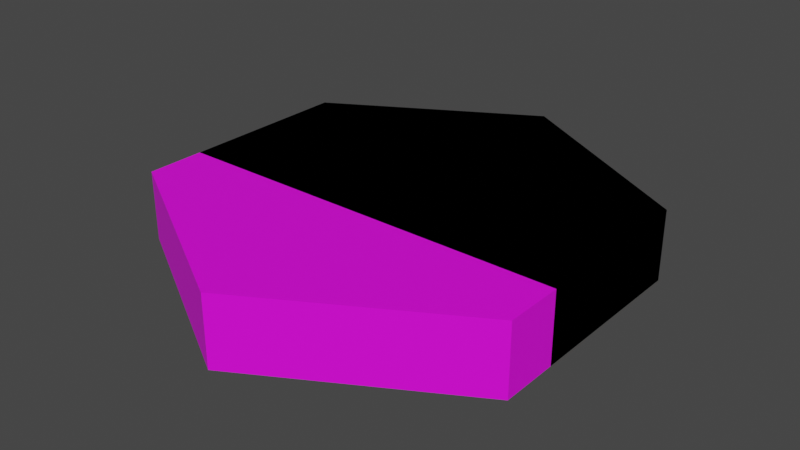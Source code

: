 # Source: 10wall.blend  (saved by Blender 4.0.36; exported with 4.5.12 LTS)
import bpy
from mathutils import Matrix  # noqa: F401  (used for matrix-valued properties, if any)

bpy.ops.wm.read_factory_settings(use_empty=True)
scene = bpy.context.scene
scene.name = 'Scene'

# ---- collections
col_collection = bpy.data.collections.new('Collection'); scene.collection.children.link(col_collection)
col_defaultsize = bpy.data.collections.new('DefaultSize'); scene.collection.children.link(col_defaultsize)

# ---- images (referenced by path relative to the original .blend; pixels are not part of the script)
import os
ASSET_DIR = os.environ.get("B2B_ASSET_DIR", "")  # directory of the original .blend (textures are referenced by path, not embedded)
HERE = os.path.dirname(os.path.abspath(__file__))  # packed textures are extracted next to this script under _unpacked/

def load_image(name, relpath, width, height, colorspace="sRGB"):
    """Load a texture the original file referenced (path relative to the .blend, or extracted next to this script)."""
    p = next((c for c in (os.path.join(HERE, relpath), os.path.join(ASSET_DIR, relpath)) if relpath and os.path.exists(c)), "")
    if p:
        img = bpy.data.images.load(p, check_existing=True)
        img.name = name
    else:  # same state as the original file: an image datablock whose file is absent (Cycles renders it pink)
        img = bpy.data.images.new(name, width, height)
        img.source = "FILE"
        img.filepath = "//" + (relpath or name)
    img.colorspace_settings.name = colorspace
    return img
img_base_palette_png = load_image('base_palette.png', 'base_palette.png', 1024, 1024, 'sRGB')

# ---- materials (node trees are filled in below, after node groups)
mat_basepalette = bpy.data.materials.new('BasePalette')
mat_basepalette.alpha_threshold = 0.0
mat_basepalette.use_transparent_shadow = False
mat_basepalette.roughness = 0.5
mat_basepalette.line_color = (0.0, 0.0, 0.0, 1.0)
mat_basepalette_001 = bpy.data.materials.new('BasePalette.001')
mat_basepalette_001.alpha_threshold = 0.0
mat_basepalette_001.use_transparent_shadow = False
mat_basepalette_001.roughness = 0.5
mat_basepalette_001.line_color = (0.0, 0.0, 0.0, 1.0)

# ---- material node trees
mat_basepalette.use_nodes = True; mat_basepalette.node_tree.nodes.clear()
_N = mat_basepalette.node_tree.nodes; _L = mat_basepalette.node_tree.links
n0 = _N.new('ShaderNodeOutputMaterial'); n0.name = 'Material Output'; n0.location = (300, 300)
n1 = _N.new('ShaderNodeBsdfPrincipled'); n1.name = 'Principled BSDF'; n1.location = (10, 300)
n1.distribution = 'GGX'
n1.subsurface_method = 'RANDOM_WALK_SKIN'
n1.inputs[3].default_value = 1.45
n1.inputs[27].default_value = (0.0, 0.0, 0.0, 1.0)
n1.inputs[28].default_value = 1.0
n2 = _N.new('ShaderNodeTexImage'); n2.name = 'Image Texture'; n2.location = (-464, 137)
n2.image = img_base_palette_png
_L.new(n1.outputs[0], n0.inputs[0])
_L.new(n2.outputs[0], n1.inputs[0])
n0.is_active_output = True
mat_basepalette_001.use_nodes = True; mat_basepalette_001.node_tree.nodes.clear()
_N = mat_basepalette_001.node_tree.nodes; _L = mat_basepalette_001.node_tree.links
n0 = _N.new('ShaderNodeOutputMaterial'); n0.name = 'Material Output'; n0.location = (300, 300)
n1 = _N.new('ShaderNodeBsdfPrincipled'); n1.name = 'Principled BSDF'; n1.location = (10, 300)
n1.distribution = 'GGX'
n1.subsurface_method = 'RANDOM_WALK_SKIN'
n1.inputs[3].default_value = 1.45
n1.inputs[27].default_value = (0.0, 0.0, 0.0, 1.0)
n1.inputs[28].default_value = 1.0
n2 = _N.new('ShaderNodeTexImage'); n2.name = 'Image Texture'; n2.location = (-464, 137)
n2.image = img_base_palette_png
_L.new(n1.outputs[0], n0.inputs[0])
_L.new(n2.outputs[0], n1.inputs[0])
n0.is_active_output = True

# ---- world
world_world = bpy.data.worlds.new('World'); scene.world = world_world
world_world.use_nodes = True; world_world.node_tree.nodes.clear()
_N = world_world.node_tree.nodes; _L = world_world.node_tree.links
n0 = _N.new('ShaderNodeOutputWorld'); n0.name = 'World Output'; n0.location = (300, 300)
n1 = _N.new('ShaderNodeBackground'); n1.name = 'Background'; n1.location = (10, 300)
n1.inputs[0].default_value = (0.05088, 0.05088, 0.05088, 1.0)
_L.new(n1.outputs[0], n0.inputs[0])
n0.is_active_output = True
world_world.color = (0.05088, 0.05088, 0.05088)
world_world.use_sun_shadow = False
world_world.sun_shadow_jitter_overblur = 0.0

# ---- meshes
me_cylinder_002 = bpy.data.meshes.new('Cylinder.002')
me_cylinder_002.from_pydata([(-0.866, -0.5, 0.0), (0.866, -0.5, 0.0), (-0.866, 0.5, 0.0), (0.866, 0.5, 0.0), (-5.262e-09, -1.0, -3.725e-08), (-5.262e-09, 1.0, -3.725e-08), (-0.866, 0.5, 0.3), (-0.866, -0.5, 0.3), (-5.262e-09, -1.0, 0.3), (0.866, -0.5, 0.3), (0.866, 0.5, 0.3), (-5.262e-09, 1.0, 0.3)], [], [(0, 2, 5, 3, 1, 4), (7, 8, 9, 10, 11, 6), (3, 5, 11, 10), (5, 2, 6, 11), (4, 1, 9, 8), (0, 4, 8, 7), (1, 3, 10, 9), (2, 0, 7, 6)])
_uv = me_cylinder_002.uv_layers.new(name='UVMap')
_uv.uv.foreach_set('vector', [0.2851, 0.721, 0.2851, 0.721, 0.2851, 0.721, 0.2851, 0.721, 0.2851, 0.721, 0.2851, 0.721, 0.2851, 0.721, 0.2851, 0.721, 0.2851, 0.721, 0.2851, 0.721, 0.2851, 0.721, 0.2851, 0.721, 0.2851, 0.721, 0.2851, 0.721, 0.2851, 0.721, 0.2851, 0.721, 0.2851, 0.721, 0.2851, 0.721, 0.2851, 0.721, 0.2851, 0.721, 0.2851, 0.721, 0.2851, 0.721, 0.2851, 0.721, 0.2851, 0.721, 0.2851, 0.721, 0.2851, 0.721, 0.2851, 0.721, 0.2851, 0.721, 0.2851, 0.721, 0.2851, 0.721, 0.2851, 0.721, 0.2851, 0.721, 0.2851, 0.721, 0.2851, 0.721, 0.2851, 0.721, 0.2851, 0.721])
me_cylinder_002.materials.append(mat_basepalette)
me_cylinder_002.update()
me_plane_001 = bpy.data.meshes.new('Plane.001')
me_plane_001.from_pydata([(-0.866, -0.25, 0.0), (0.866, -0.25, 0.0), (-0.866, 0.5, 0.0), (0.866, 0.5, 0.0), (-0.866, 0.5, 0.3), (-0.866, -0.25, 0.3), (0.866, -0.25, 0.3), (0.866, 0.5, 0.3), (0.0, 1.0, 0.0), (0.0, 1.0, 0.3)], [], [(0, 2, 8, 3, 1), (5, 6, 7, 9, 4), (1, 3, 7, 6), (2, 0, 5, 4), (8, 2, 4, 9), (0, 1, 6, 5), (3, 8, 9, 7)])
_uv = me_plane_001.uv_layers.new(name='UVMap')
_uv.uv.foreach_set('vector', [0.2851, 0.721, 0.2851, 0.721, 0.2851, 0.721, 0.2851, 0.721, 0.2851, 0.721, 0.2851, 0.721, 0.2851, 0.721, 0.2851, 0.721, 0.2851, 0.721, 0.2851, 0.721, 0.2851, 0.721, 0.2851, 0.721, 0.2851, 0.721, 0.2851, 0.721, 0.2851, 0.721, 0.2851, 0.721, 0.2851, 0.721, 0.2851, 0.721, 0.2851, 0.721, 0.2851, 0.721, 0.2851, 0.721, 0.2851, 0.721, 0.2851, 0.721, 0.2851, 0.721, 0.2851, 0.721, 0.2851, 0.721, 0.2851, 0.721, 0.2851, 0.721, 0.2851, 0.721, 0.2851, 0.721])
me_plane_001.materials.append(mat_basepalette)
me_plane_001.update()
me_plane = bpy.data.meshes.new('Plane')
me_plane.from_pydata([(-0.866, -0.25, 0.0), (0.866, -0.25, 0.0), (-0.866, 0.25, 0.0), (0.866, 0.25, 0.0), (-0.866, 0.25, 0.3), (-0.866, -0.25, 0.3), (0.866, -0.25, 0.3), (0.866, 0.25, 0.3)], [], [(0, 2, 3, 1), (5, 6, 7, 4), (1, 3, 7, 6), (2, 0, 5, 4), (3, 2, 4, 7), (0, 1, 6, 5)])
_uv = me_plane.uv_layers.new(name='UVMap')
_uv.uv.foreach_set('vector', [0.2851, 0.721, 0.2851, 0.721, 0.2851, 0.721, 0.2851, 0.721, 0.2851, 0.721, 0.2851, 0.721, 0.2851, 0.721, 0.2851, 0.721, 0.2851, 0.721, 0.2851, 0.721, 0.2851, 0.721, 0.2851, 0.721, 0.2851, 0.721, 0.2851, 0.721, 0.2851, 0.721, 0.2851, 0.721, 0.2851, 0.721, 0.2851, 0.721, 0.2851, 0.721, 0.2851, 0.721, 0.2851, 0.721, 0.2851, 0.721, 0.2851, 0.721, 0.2851, 0.721])
me_plane.materials.append(mat_basepalette)
me_plane.update()
me_cylinder_006 = bpy.data.meshes.new('Cylinder.006')
me_cylinder_006.from_pydata([(-0.866, 0.25, 1.49e-07), (0.1443, -0.25, 1.49e-07), (-0.866, -0.25, 1.49e-07), (0.6495, 0.625, 2.086e-07), (-0.1443, 0.25, 1.49e-07), (0.2165, 0.875, 2.086e-07), (-0.866, -0.25, 0.3), (0.1443, -0.25, 0.3), (-0.866, 0.25, 0.3), (0.2165, 0.875, 0.3), (0.6495, 0.625, 0.3), (-0.1443, 0.25, 0.3)], [], [(2, 0, 4, 1), (3, 1, 4, 5), (6, 7, 11, 8), (10, 9, 11, 7), (1, 3, 10, 7), (3, 5, 9, 10), (2, 1, 7, 6), (5, 4, 11, 9), (4, 0, 8, 11), (0, 2, 6, 8)])
_uv = me_cylinder_006.uv_layers.new(name='UVMap')
_uv.uv.foreach_set('vector', [0.2851, 0.721, 0.2851, 0.721, 0.2851, 0.721, 0.2851, 0.721, 0.2851, 0.721, 0.2851, 0.721, 0.2851, 0.721, 0.2851, 0.721, 0.2851, 0.721, 0.2851, 0.721, 0.2851, 0.721, 0.2851, 0.721, 0.2851, 0.721, 0.2851, 0.721, 0.2851, 0.721, 0.2851, 0.721, 0.2851, 0.721, 0.2851, 0.721, 0.2851, 0.721, 0.2851, 0.721, 0.2851, 0.721, 0.2851, 0.721, 0.2851, 0.721, 0.2851, 0.721, 0.2851, 0.721, 0.2851, 0.721, 0.2851, 0.721, 0.2851, 0.721, 0.2851, 0.721, 0.2851, 0.721, 0.2851, 0.721, 0.2851, 0.721, 0.2851, 0.721, 0.2851, 0.721, 0.2851, 0.721, 0.2851, 0.721, 0.2851, 0.721, 0.2851, 0.721, 0.2851, 0.721, 0.2851, 0.721])
me_cylinder_006.materials.append(mat_basepalette_001)
me_cylinder_006.materials.append(mat_basepalette)
me_cylinder_006.update()
me_cylinder_008 = bpy.data.meshes.new('Cylinder.008')
me_cylinder_008.from_pydata([(-0.866, 0.5, 0.0), (0.1443, -0.25, 1.49e-07), (-0.866, -0.25, 1.49e-07), (0.6495, 0.625, 2.086e-07), (0.0, 1.0, 0.0), (-0.866, -0.25, 0.3), (0.1443, -0.25, 0.3), (-0.866, 0.5, 0.3), (0.0, 1.0, 0.3), (0.6495, 0.625, 0.3)], [], [(2, 0, 4, 1), (5, 6, 9, 8, 7), (1, 3, 9, 6), (2, 1, 6, 5), (4, 0, 7, 8), (0, 2, 5, 7), (9, 3, 4, 8)])
_uv = me_cylinder_008.uv_layers.new(name='UVMap')
_uv.uv.foreach_set('vector', [0.2851, 0.721, 0.2851, 0.721, 0.2851, 0.721, 0.2851, 0.721, 0.2851, 0.721, 0.2851, 0.721, 0.2851, 0.721, 0.2851, 0.721, 0.2851, 0.721, 0.2851, 0.721, 0.2851, 0.721, 0.2851, 0.721, 0.2851, 0.721, 0.2851, 0.721, 0.2851, 0.721, 0.2851, 0.721, 0.2851, 0.721, 0.2851, 0.721, 0.2851, 0.721, 0.2851, 0.721, 0.2851, 0.721, 0.2851, 0.721, 0.2851, 0.721, 0.2851, 0.721, 0.2851, 0.721, 0.2851, 0.721, 0.2851, 0.721, 0.2851, 0.721, 0.2851, 0.721])
me_cylinder_008.materials.append(mat_basepalette_001)
me_cylinder_008.materials.append(mat_basepalette)
me_cylinder_008.update()

# ---- objects
ob_cliff1 = bpy.data.objects.new('Cliff1', me_cylinder_002)
ob_cliff2 = bpy.data.objects.new('Cliff2', me_plane_001)
ob_cliff = bpy.data.objects.new('Cliff', me_plane)
ob_cliff3 = bpy.data.objects.new('Cliff3', me_cylinder_006)
ob_cliff4 = bpy.data.objects.new('Cliff4', me_cylinder_008)

# ---- transforms, parenting, visibility, modifiers, constraints
ob_cliff1.location = (0.0, 0.0, 0.0)
ob_cliff2.location = (0.0, 0.0, 0.0)
ob_cliff.location = (0.0, 0.0, 0.0)
ob_cliff3.location = (0.0, 0.0, 0.0)
ob_cliff4.location = (0.0, 0.0, 0.0)

# ---- collection membership
col_defaultsize.objects.link(ob_cliff1)
col_defaultsize.objects.link(ob_cliff2)
col_defaultsize.objects.link(ob_cliff)
col_defaultsize.objects.link(ob_cliff3)
col_defaultsize.objects.link(ob_cliff4)

# ---- scene / render settings (as saved in the file)
scene.frame_start = 1; scene.frame_end = 250; scene.frame_set(18)
scene.render.engine = 'BLENDER_EEVEE_NEXT'
scene.cycles.sampling_pattern = 'TABULATED_SOBOL'
scene.view_settings.view_transform = 'Filmic'
bpy.context.view_layer.update()

# ---- added for rendering (the .blend has no active camera and no usable light): camera, sun
cam_auto = bpy.data.cameras.new('AutoCamera')
cam_auto.lens = 50.0
cam_auto.sensor_width = 36.0
cam_auto.clip_end = 1000.0
ob_auto_camera = bpy.data.objects.new('AutoCamera', cam_auto)
scene.collection.objects.link(ob_auto_camera)
ob_auto_camera.location = (2.4636, -2.95632, 2.12088)
ob_auto_camera.rotation_euler = (1.09748, -7.21219e-08, 0.694738)
scene.camera = ob_auto_camera
light_auto_sun = bpy.data.lights.new('AutoSun', 'SUN')
light_auto_sun.energy = 3.0
light_auto_sun.angle = 0.0523599
ob_auto_sun = bpy.data.objects.new('AutoSun', light_auto_sun)
scene.collection.objects.link(ob_auto_sun)
ob_auto_sun.rotation_euler = (0.872665, 0.174533, 0.523599)
bpy.context.view_layer.update()
